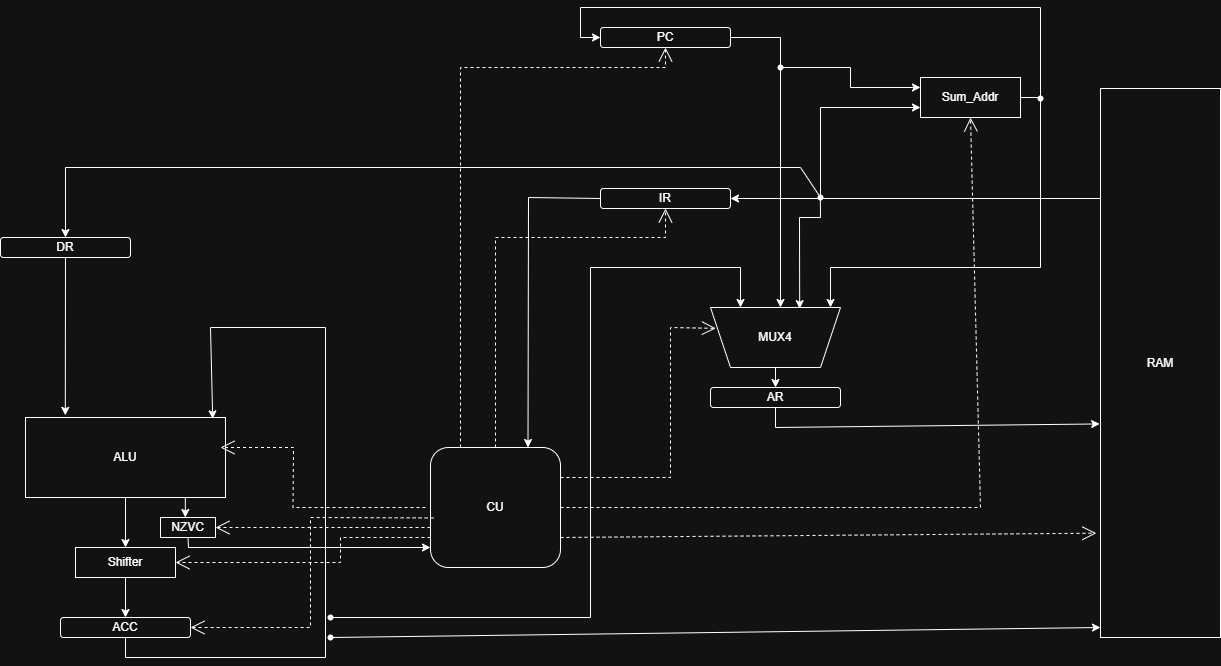

The diagram above was exported from draw.io. Its source (the exported page's mxGraphModel, read from the mxfile embedded in the PNG):
<mxGraphModel dx="1548" dy="850" grid="1" gridSize="10" guides="1" tooltips="1" connect="1" arrows="1" fold="1" page="1" pageScale="1" pageWidth="827" pageHeight="1169" math="0" shadow="0">
  <root>
    <mxCell id="0" />
    <mxCell id="1" parent="0" />
    <mxCell id="yXYgrzOmykwrek0N01C3-115" edge="1" parent="1" source="yXYgrzOmykwrek0N01C3-109" style="edgeStyle=orthogonalEdgeStyle;rounded=0;orthogonalLoop=1;jettySize=auto;html=1;exitX=0.5;exitY=1;exitDx=0;exitDy=0;entryX=0.5;entryY=0;entryDx=0;entryDy=0;" target="yXYgrzOmykwrek0N01C3-170">
      <mxGeometry relative="1" as="geometry">
        <mxPoint x="365" y="740" as="targetPoint" />
      </mxGeometry>
    </mxCell>
    <mxCell id="yXYgrzOmykwrek0N01C3-109" parent="1" style="rounded=0;whiteSpace=wrap;html=1;" value="ALU" vertex="1">
      <mxGeometry height="80" width="200" x="265" y="630" as="geometry" />
    </mxCell>
    <mxCell id="yXYgrzOmykwrek0N01C3-114" parent="1" style="rounded=1;whiteSpace=wrap;html=1;" value="ACC" vertex="1">
      <mxGeometry height="20" width="130" x="300" y="830" as="geometry" />
    </mxCell>
    <mxCell id="yXYgrzOmykwrek0N01C3-117" parent="1" style="rounded=1;whiteSpace=wrap;html=1;" value="CU" vertex="1">
      <mxGeometry height="120" width="130" x="670" y="660" as="geometry" />
    </mxCell>
    <mxCell id="yXYgrzOmykwrek0N01C3-119" edge="1" parent="1" source="yXYgrzOmykwrek0N01C3-114" style="endArrow=classic;html=1;rounded=0;entryX=0.936;entryY=0.017;entryDx=0;entryDy=0;exitX=0.5;exitY=1;exitDx=0;exitDy=0;entryPerimeter=0;" target="yXYgrzOmykwrek0N01C3-109" value="">
      <mxGeometry height="50" relative="1" width="50" as="geometry">
        <Array as="points">
          <mxPoint x="365" y="870" />
          <mxPoint x="565" y="870" />
          <mxPoint x="565" y="540" />
          <mxPoint x="450" y="540" />
        </Array>
        <mxPoint x="400" y="780" as="sourcePoint" />
        <mxPoint x="450" y="580" as="targetPoint" />
      </mxGeometry>
    </mxCell>
    <mxCell id="yXYgrzOmykwrek0N01C3-120" parent="1" style="rounded=1;whiteSpace=wrap;html=1;" value="IR" vertex="1">
      <mxGeometry height="20" width="130" x="840" y="401" as="geometry" />
    </mxCell>
    <mxCell id="yXYgrzOmykwrek0N01C3-121" parent="1" style="rounded=1;whiteSpace=wrap;html=1;" value="PC" vertex="1">
      <mxGeometry height="20" width="130" x="840" y="240" as="geometry" />
    </mxCell>
    <mxCell id="yXYgrzOmykwrek0N01C3-125" parent="1" style="rounded=0;whiteSpace=wrap;html=1;" value="RAM" vertex="1">
      <mxGeometry height="549" width="120" x="1340" y="301" as="geometry" />
    </mxCell>
    <mxCell id="yXYgrzOmykwrek0N01C3-126" edge="1" parent="1" style="endArrow=classic;html=1;rounded=0;entryX=1;entryY=0.5;entryDx=0;entryDy=0;" target="yXYgrzOmykwrek0N01C3-120" value="">
      <mxGeometry height="50" relative="1" width="50" as="geometry">
        <mxPoint x="1340" y="411" as="sourcePoint" />
        <mxPoint x="1040" y="482" as="targetPoint" />
      </mxGeometry>
    </mxCell>
    <mxCell id="yXYgrzOmykwrek0N01C3-127" parent="1" style="rounded=1;whiteSpace=wrap;html=1;" value="AR" vertex="1">
      <mxGeometry height="20" width="130" x="950" y="600" as="geometry" />
    </mxCell>
    <mxCell id="yXYgrzOmykwrek0N01C3-131" edge="1" parent="1" style="endArrow=open;endSize=12;dashed=1;html=1;rounded=0;entryX=1;entryY=0.25;entryDx=0;entryDy=0;" value="">
      <mxGeometry relative="1" width="160" as="geometry">
        <Array as="points">
          <mxPoint x="532.5" y="720" />
          <mxPoint x="533" y="660" />
        </Array>
        <mxPoint x="665" y="720" as="sourcePoint" />
        <mxPoint x="460" y="660" as="targetPoint" />
      </mxGeometry>
    </mxCell>
    <mxCell id="yXYgrzOmykwrek0N01C3-133" edge="1" parent="1" style="endArrow=classic;html=1;rounded=0;entryX=0.314;entryY=0.98;entryDx=0;entryDy=0;entryPerimeter=0;" target="yXYgrzOmykwrek0N01C3-146" value="">
      <mxGeometry height="50" relative="1" width="50" as="geometry">
        <Array as="points">
          <mxPoint x="1060" y="430" />
          <mxPoint x="1039" y="430" />
        </Array>
        <mxPoint x="1059.83" y="410" as="sourcePoint" />
        <mxPoint x="1059.83" y="510" as="targetPoint" />
      </mxGeometry>
    </mxCell>
    <mxCell id="yXYgrzOmykwrek0N01C3-134" edge="1" parent="1" source="yXYgrzOmykwrek0N01C3-120" style="endArrow=classic;html=1;rounded=0;exitX=0;exitY=0.5;exitDx=0;exitDy=0;entryX=0.75;entryY=0;entryDx=0;entryDy=0;" target="yXYgrzOmykwrek0N01C3-117" value="">
      <mxGeometry height="50" relative="1" width="50" as="geometry">
        <Array as="points">
          <mxPoint x="768" y="410" />
        </Array>
        <mxPoint x="790" y="360" as="sourcePoint" />
        <mxPoint x="650" y="700" as="targetPoint" />
      </mxGeometry>
    </mxCell>
    <mxCell id="yXYgrzOmykwrek0N01C3-135" edge="1" parent="1" source="yXYgrzOmykwrek0N01C3-117" style="endArrow=open;endSize=12;dashed=1;html=1;rounded=0;entryX=1;entryY=0.5;entryDx=0;entryDy=0;exitX=0.024;exitY=0.587;exitDx=0;exitDy=0;exitPerimeter=0;" target="yXYgrzOmykwrek0N01C3-114" value="">
      <mxGeometry relative="1" width="160" as="geometry">
        <Array as="points">
          <mxPoint x="550" y="730" />
          <mxPoint x="550" y="840" />
        </Array>
        <mxPoint x="635" y="840" as="sourcePoint" />
        <mxPoint x="430" y="780" as="targetPoint" />
      </mxGeometry>
    </mxCell>
    <mxCell id="yXYgrzOmykwrek0N01C3-136" edge="1" parent="1" source="yXYgrzOmykwrek0N01C3-117" style="endArrow=open;endSize=12;dashed=1;html=1;rounded=0;entryX=0.5;entryY=1;entryDx=0;entryDy=0;exitX=0.5;exitY=0;exitDx=0;exitDy=0;" target="yXYgrzOmykwrek0N01C3-120" value="">
      <mxGeometry relative="1" width="160" as="geometry">
        <Array as="points">
          <mxPoint x="735" y="450" />
          <mxPoint x="905" y="450" />
        </Array>
        <mxPoint x="705" y="440" as="sourcePoint" />
        <mxPoint x="465" y="470" as="targetPoint" />
      </mxGeometry>
    </mxCell>
    <mxCell id="yXYgrzOmykwrek0N01C3-137" edge="1" parent="1" style="endArrow=open;endSize=12;dashed=1;html=1;rounded=0;exitX=0.5;exitY=0;exitDx=0;exitDy=0;entryX=0.5;entryY=1;entryDx=0;entryDy=0;" target="yXYgrzOmykwrek0N01C3-121" value="">
      <mxGeometry relative="1" width="160" as="geometry">
        <Array as="points">
          <mxPoint x="700" y="280" />
          <mxPoint x="905" y="280" />
        </Array>
        <mxPoint x="700" y="660" as="sourcePoint" />
        <mxPoint x="920" y="280" as="targetPoint" />
      </mxGeometry>
    </mxCell>
    <mxCell id="yXYgrzOmykwrek0N01C3-138" parent="1" style="shape=waypoint;sketch=0;fillStyle=solid;size=6;pointerEvents=1;points=[];fillColor=none;resizable=0;rotatable=0;perimeter=centerPerimeter;snapToPoint=1;" value="" vertex="1">
      <mxGeometry height="20" width="20" x="1050" y="400" as="geometry" />
    </mxCell>
    <mxCell id="yXYgrzOmykwrek0N01C3-141" edge="1" parent="1" source="yXYgrzOmykwrek0N01C3-138" style="endArrow=classic;html=1;rounded=0;exitX=0.43;exitY=0.676;exitDx=0;exitDy=0;exitPerimeter=0;entryX=0.5;entryY=0;entryDx=0;entryDy=0;" target="yXYgrzOmykwrek0N01C3-165" value="">
      <mxGeometry height="50" relative="1" width="50" as="geometry">
        <Array as="points">
          <mxPoint x="1040" y="380" />
          <mxPoint x="305" y="380" />
        </Array>
        <mxPoint x="982.5" y="440" as="sourcePoint" />
        <mxPoint x="301" y="450" as="targetPoint" />
      </mxGeometry>
    </mxCell>
    <mxCell id="yXYgrzOmykwrek0N01C3-143" edge="1" parent="1" source="yXYgrzOmykwrek0N01C3-127" style="endArrow=classic;html=1;rounded=0;entryX=-0.007;entryY=0.611;entryDx=0;entryDy=0;entryPerimeter=0;exitX=0.5;exitY=1;exitDx=0;exitDy=0;" target="yXYgrzOmykwrek0N01C3-125" value="">
      <mxGeometry height="50" relative="1" width="50" as="geometry">
        <Array as="points">
          <mxPoint x="1015" y="640" />
        </Array>
        <mxPoint x="1080" y="610" as="sourcePoint" />
        <mxPoint x="960" y="670" as="targetPoint" />
      </mxGeometry>
    </mxCell>
    <mxCell id="yXYgrzOmykwrek0N01C3-145" connectable="0" parent="1" style="group" value="" vertex="1">
      <mxGeometry height="60" width="130" x="950" y="520" as="geometry" />
    </mxCell>
    <mxCell id="yXYgrzOmykwrek0N01C3-146" parent="yXYgrzOmykwrek0N01C3-145" style="shape=trapezoid;perimeter=trapezoidPerimeter;whiteSpace=wrap;html=1;fixedSize=1;rotation=-180;" value="" vertex="1">
      <mxGeometry height="60" width="130" as="geometry" />
    </mxCell>
    <mxCell id="yXYgrzOmykwrek0N01C3-147" parent="yXYgrzOmykwrek0N01C3-145" style="text;html=1;whiteSpace=wrap;strokeColor=none;fillColor=none;align=center;verticalAlign=middle;rounded=0;" value="MUX4" vertex="1">
      <mxGeometry height="30" width="60" x="35" y="15" as="geometry" />
    </mxCell>
    <mxCell id="yXYgrzOmykwrek0N01C3-151" edge="1" parent="1" source="yXYgrzOmykwrek0N01C3-146" style="endArrow=classic;html=1;rounded=0;exitX=0.5;exitY=0;exitDx=0;exitDy=0;entryX=0.5;entryY=0;entryDx=0;entryDy=0;" target="yXYgrzOmykwrek0N01C3-127" value="">
      <mxGeometry height="50" relative="1" width="50" as="geometry">
        <Array as="points" />
        <mxPoint x="1010" y="542" as="sourcePoint" />
        <mxPoint x="1181" y="540" as="targetPoint" />
      </mxGeometry>
    </mxCell>
    <mxCell id="yXYgrzOmykwrek0N01C3-152" edge="1" parent="1" style="endArrow=classic;html=1;rounded=0;" value="">
      <mxGeometry height="50" relative="1" width="50" as="geometry">
        <Array as="points">
          <mxPoint x="830" y="830" />
          <mxPoint x="830" y="480" />
          <mxPoint x="980" y="480" />
        </Array>
        <mxPoint x="570" y="830" as="sourcePoint" />
        <mxPoint x="980" y="520" as="targetPoint" />
      </mxGeometry>
    </mxCell>
    <mxCell id="yXYgrzOmykwrek0N01C3-153" edge="1" parent="1" source="yXYgrzOmykwrek0N01C3-121" style="endArrow=classic;html=1;rounded=0;exitX=1;exitY=0.5;exitDx=0;exitDy=0;" value="">
      <mxGeometry height="50" relative="1" width="50" as="geometry">
        <Array as="points">
          <mxPoint x="1020" y="250" />
        </Array>
        <mxPoint x="1070" y="330" as="sourcePoint" />
        <mxPoint x="1020" y="520" as="targetPoint" />
      </mxGeometry>
    </mxCell>
    <mxCell id="yXYgrzOmykwrek0N01C3-159" edge="1" parent="1" source="yXYgrzOmykwrek0N01C3-154" style="edgeStyle=orthogonalEdgeStyle;rounded=0;orthogonalLoop=1;jettySize=auto;html=1;exitX=1;exitY=0.5;exitDx=0;exitDy=0;">
      <mxGeometry relative="1" as="geometry">
        <Array as="points">
          <mxPoint x="1280" y="310" />
          <mxPoint x="1280" y="480" />
          <mxPoint x="1070" y="480" />
        </Array>
        <mxPoint x="1070" y="520" as="targetPoint" />
      </mxGeometry>
    </mxCell>
    <mxCell id="yXYgrzOmykwrek0N01C3-154" parent="1" style="rounded=0;whiteSpace=wrap;html=1;" value="Sum_Addr" vertex="1">
      <mxGeometry height="40" width="100" x="1160" y="290" as="geometry" />
    </mxCell>
    <mxCell id="yXYgrzOmykwrek0N01C3-156" edge="1" parent="1" source="yXYgrzOmykwrek0N01C3-138" style="endArrow=classic;html=1;rounded=0;exitX=0.904;exitY=0.351;exitDx=0;exitDy=0;exitPerimeter=0;entryX=0;entryY=0.75;entryDx=0;entryDy=0;" target="yXYgrzOmykwrek0N01C3-154" value="">
      <mxGeometry height="50" relative="1" width="50" as="geometry">
        <Array as="points">
          <mxPoint x="1060" y="320" />
        </Array>
        <mxPoint x="1120" y="221" as="sourcePoint" />
        <mxPoint x="1170" y="491" as="targetPoint" />
      </mxGeometry>
    </mxCell>
    <mxCell id="yXYgrzOmykwrek0N01C3-157" edge="1" parent="1" style="endArrow=classic;html=1;rounded=0;entryX=0;entryY=0.25;entryDx=0;entryDy=0;" target="yXYgrzOmykwrek0N01C3-154" value="">
      <mxGeometry height="50" relative="1" width="50" as="geometry">
        <Array as="points">
          <mxPoint x="1090" y="280" />
          <mxPoint x="1090" y="300" />
        </Array>
        <mxPoint x="1020" y="280" as="sourcePoint" />
        <mxPoint x="1160" y="550" as="targetPoint" />
      </mxGeometry>
    </mxCell>
    <mxCell id="yXYgrzOmykwrek0N01C3-158" parent="1" style="shape=waypoint;sketch=0;fillStyle=solid;size=6;pointerEvents=1;points=[];fillColor=none;resizable=0;rotatable=0;perimeter=centerPerimeter;snapToPoint=1;" value="" vertex="1">
      <mxGeometry height="20" width="20" x="1010" y="270" as="geometry" />
    </mxCell>
    <mxCell id="yXYgrzOmykwrek0N01C3-160" edge="1" parent="1" source="yXYgrzOmykwrek0N01C3-117" style="endArrow=open;endSize=12;dashed=1;html=1;rounded=0;entryX=0.5;entryY=1;entryDx=0;entryDy=0;exitX=1;exitY=0.5;exitDx=0;exitDy=0;" target="yXYgrzOmykwrek0N01C3-154" value="">
      <mxGeometry relative="1" width="160" as="geometry">
        <Array as="points">
          <mxPoint x="1220" y="720" />
        </Array>
        <mxPoint x="950" y="959" as="sourcePoint" />
        <mxPoint x="1120" y="720" as="targetPoint" />
      </mxGeometry>
    </mxCell>
    <mxCell id="yXYgrzOmykwrek0N01C3-161" parent="1" style="shape=waypoint;sketch=0;fillStyle=solid;size=6;pointerEvents=1;points=[];fillColor=none;resizable=0;rotatable=0;perimeter=centerPerimeter;snapToPoint=1;" value="" vertex="1">
      <mxGeometry height="20" width="20" x="1270" y="301" as="geometry" />
    </mxCell>
    <mxCell id="yXYgrzOmykwrek0N01C3-162" edge="1" parent="1" style="endArrow=classic;html=1;rounded=0;exitX=0.904;exitY=0.351;exitDx=0;exitDy=0;exitPerimeter=0;entryX=0;entryY=0.5;entryDx=0;entryDy=0;" target="yXYgrzOmykwrek0N01C3-121" value="">
      <mxGeometry height="50" relative="1" width="50" as="geometry">
        <Array as="points">
          <mxPoint x="1280" y="220" />
          <mxPoint x="820" y="220" />
          <mxPoint x="820" y="250" />
        </Array>
        <mxPoint x="1280" y="310" as="sourcePoint" />
        <mxPoint x="760" y="220" as="targetPoint" />
      </mxGeometry>
    </mxCell>
    <mxCell id="yXYgrzOmykwrek0N01C3-163" edge="1" parent="1" source="yXYgrzOmykwrek0N01C3-117" style="endArrow=open;endSize=12;dashed=1;html=1;rounded=0;entryX=-0.035;entryY=0.81;entryDx=0;entryDy=0;exitX=1;exitY=0.75;exitDx=0;exitDy=0;entryPerimeter=0;" target="yXYgrzOmykwrek0N01C3-125" value="">
      <mxGeometry relative="1" width="160" as="geometry">
        <Array as="points" />
        <mxPoint x="750" y="1160" as="sourcePoint" />
        <mxPoint x="1160" y="770" as="targetPoint" />
      </mxGeometry>
    </mxCell>
    <mxCell id="yXYgrzOmykwrek0N01C3-164" edge="1" parent="1" style="endArrow=open;endSize=12;dashed=1;html=1;rounded=0;entryX=0.959;entryY=0.652;entryDx=0;entryDy=0;entryPerimeter=0;" target="yXYgrzOmykwrek0N01C3-146" value="">
      <mxGeometry relative="1" width="160" as="geometry">
        <Array as="points">
          <mxPoint x="910" y="690" />
          <mxPoint x="910" y="540" />
        </Array>
        <mxPoint x="800" y="690" as="sourcePoint" />
        <mxPoint x="950" y="540" as="targetPoint" />
      </mxGeometry>
    </mxCell>
    <mxCell id="yXYgrzOmykwrek0N01C3-165" parent="1" style="rounded=1;whiteSpace=wrap;html=1;" value="DR" vertex="1">
      <mxGeometry height="20" width="130" x="240" y="450" as="geometry" />
    </mxCell>
    <mxCell id="yXYgrzOmykwrek0N01C3-168" edge="1" parent="1" source="yXYgrzOmykwrek0N01C3-165" style="endArrow=classic;html=1;rounded=0;exitX=0.5;exitY=1;exitDx=0;exitDy=0;entryX=0.199;entryY=-0.027;entryDx=0;entryDy=0;entryPerimeter=0;" target="yXYgrzOmykwrek0N01C3-109" value="">
      <mxGeometry height="50" relative="1" width="50" as="geometry">
        <Array as="points" />
        <mxPoint x="1050" y="360" as="sourcePoint" />
        <mxPoint x="291" y="400" as="targetPoint" />
      </mxGeometry>
    </mxCell>
    <mxCell id="yXYgrzOmykwrek0N01C3-170" parent="1" style="rounded=0;whiteSpace=wrap;html=1;" value="Shifter" vertex="1">
      <mxGeometry height="30" width="100" x="315" y="760" as="geometry" />
    </mxCell>
    <mxCell id="yXYgrzOmykwrek0N01C3-171" edge="1" parent="1" source="yXYgrzOmykwrek0N01C3-170" style="edgeStyle=orthogonalEdgeStyle;rounded=0;orthogonalLoop=1;jettySize=auto;html=1;exitX=0.5;exitY=1;exitDx=0;exitDy=0;entryX=0.5;entryY=0;entryDx=0;entryDy=0;" target="yXYgrzOmykwrek0N01C3-114">
      <mxGeometry relative="1" as="geometry">
        <mxPoint x="430" y="770" as="sourcePoint" />
        <mxPoint x="430" y="800" as="targetPoint" />
      </mxGeometry>
    </mxCell>
    <mxCell id="yXYgrzOmykwrek0N01C3-172" parent="1" style="rounded=0;whiteSpace=wrap;html=1;" value="NZVC" vertex="1">
      <mxGeometry height="20" width="55" x="400" y="730" as="geometry" />
    </mxCell>
    <mxCell id="yXYgrzOmykwrek0N01C3-176" edge="1" parent="1" style="endArrow=classic;html=1;rounded=0;exitX=0.5;exitY=1;exitDx=0;exitDy=0;" value="">
      <mxGeometry height="50" relative="1" width="50" as="geometry">
        <Array as="points" />
        <mxPoint x="424.81999999999994" y="710" as="sourcePoint" />
        <mxPoint x="424.81999999999994" y="730" as="targetPoint" />
      </mxGeometry>
    </mxCell>
    <mxCell id="yXYgrzOmykwrek0N01C3-178" edge="1" parent="1" source="yXYgrzOmykwrek0N01C3-172" style="endArrow=classic;html=1;rounded=0;exitX=0.5;exitY=1;exitDx=0;exitDy=0;" value="">
      <mxGeometry height="50" relative="1" width="50" as="geometry">
        <Array as="points">
          <mxPoint x="428" y="760" />
        </Array>
        <mxPoint x="490" y="750" as="sourcePoint" />
        <mxPoint x="670" y="760" as="targetPoint" />
      </mxGeometry>
    </mxCell>
    <mxCell id="yXYgrzOmykwrek0N01C3-180" edge="1" parent="1" style="endArrow=classic;html=1;rounded=0;" value="">
      <mxGeometry height="50" relative="1" width="50" as="geometry">
        <Array as="points" />
        <mxPoint x="570" y="850" as="sourcePoint" />
        <mxPoint x="1340" y="840" as="targetPoint" />
      </mxGeometry>
    </mxCell>
    <mxCell id="yXYgrzOmykwrek0N01C3-181" parent="1" style="shape=waypoint;sketch=0;fillStyle=solid;size=6;pointerEvents=1;points=[];fillColor=none;resizable=0;rotatable=0;perimeter=centerPerimeter;snapToPoint=1;" value="" vertex="1">
      <mxGeometry height="20" width="20" x="560" y="820" as="geometry" />
    </mxCell>
    <mxCell id="yXYgrzOmykwrek0N01C3-185" parent="1" style="shape=waypoint;sketch=0;fillStyle=solid;size=6;pointerEvents=1;points=[];fillColor=none;resizable=0;rotatable=0;perimeter=centerPerimeter;snapToPoint=1;" value="" vertex="1">
      <mxGeometry height="20" width="20" x="560" y="840" as="geometry" />
    </mxCell>
    <mxCell id="yXYgrzOmykwrek0N01C3-186" edge="1" parent="1" style="endArrow=open;endSize=12;dashed=1;html=1;rounded=0;entryX=1;entryY=0.5;entryDx=0;entryDy=0;exitX=0.024;exitY=0.587;exitDx=0;exitDy=0;exitPerimeter=0;" target="yXYgrzOmykwrek0N01C3-172" value="">
      <mxGeometry relative="1" width="160" as="geometry">
        <Array as="points" />
        <mxPoint x="670" y="740" as="sourcePoint" />
        <mxPoint x="427" y="850" as="targetPoint" />
      </mxGeometry>
    </mxCell>
    <mxCell id="yXYgrzOmykwrek0N01C3-187" edge="1" parent="1" source="yXYgrzOmykwrek0N01C3-117" style="endArrow=open;endSize=12;dashed=1;html=1;rounded=0;entryX=1;entryY=0.5;entryDx=0;entryDy=0;exitX=0;exitY=0.75;exitDx=0;exitDy=0;" target="yXYgrzOmykwrek0N01C3-170" value="">
      <mxGeometry relative="1" width="160" as="geometry">
        <Array as="points">
          <mxPoint x="580" y="750" />
          <mxPoint x="580" y="775" />
        </Array>
        <mxPoint x="695" y="800" as="sourcePoint" />
        <mxPoint x="480" y="800" as="targetPoint" />
      </mxGeometry>
    </mxCell>
  </root>
</mxGraphModel>